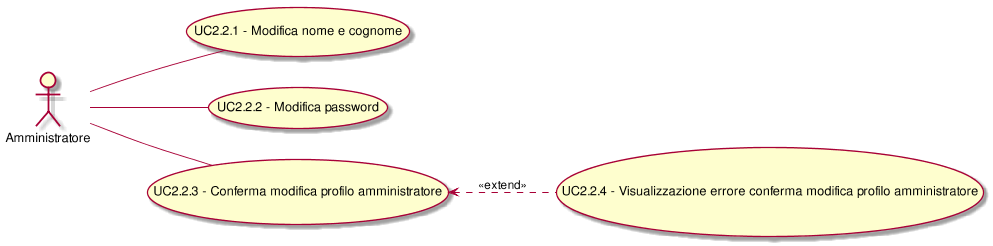

The diagram above was rendered by PlantUML. Its source (embedded in the PNG):
@startuml
scale 1000*1000
left to right direction
(UC2.2.3) <.. (UC2.2.4): <<extend>>
( UC2.2.1 - Modifica nome e cognome ) as (UC2.2.1)
:Amministratore:--(UC2.2.1)
( UC2.2.2 - Modifica password ) as (UC2.2.2)
:Amministratore:--(UC2.2.2)
( UC2.2.3 - Conferma modifica profilo amministratore ) as (UC2.2.3)
:Amministratore:--(UC2.2.3)
( UC2.2.4 - Visualizzazione errore conferma modifica profilo amministratore  ) as (UC2.2.4)
@enduml